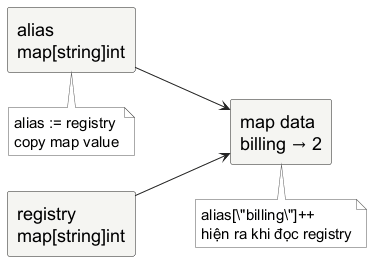

The diagram above was rendered by PlantUML. Its source (embedded in the PNG):
@startuml
skinparam backgroundColor white
skinparam shadowing false
skinparam defaultFontName "Source Sans 3"
skinparam defaultFontSize 18
skinparam defaultFontColor #000000
skinparam rectangle {
  BackgroundColor #F5F5F2
  BorderColor #222222
  FontColor #000000
  RoundCorner 5
}
skinparam arrowColor #222222
skinparam note {
  BackgroundColor #FFFFFF
  BorderColor #555555
  FontColor #000000
  FontName "Source Sans 3"
  FontSize 15
}
left to right direction
rectangle "registry\nmap[string]int" as registry
rectangle "alias\nmap[string]int" as alias
rectangle "map data\nbilling → 2" as data
registry --> data
alias --> data
note bottom of alias : alias := registry\ncopy map value
note bottom of data : alias[\"billing\"]++\nhiện ra khi đọc registry
@enduml